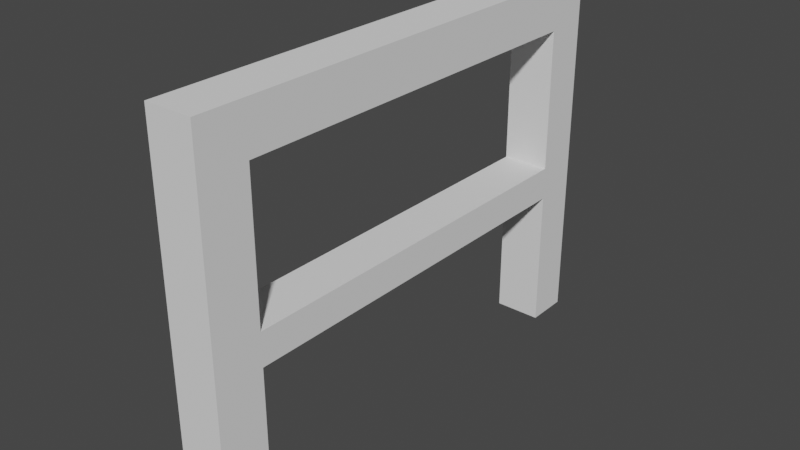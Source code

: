 # Source: fence.blend  (saved by Blender 2.82.7; exported with 4.5.12 LTS)
import bpy
from mathutils import Matrix  # noqa: F401  (used for matrix-valued properties, if any)

bpy.ops.wm.read_factory_settings(use_empty=True)
scene = bpy.context.scene
scene.name = 'Scene'

# ---- collections
col_collection = bpy.data.collections.new('Collection'); scene.collection.children.link(col_collection)

# ---- world
world_world = bpy.data.worlds.new('World'); scene.world = world_world
world_world.use_nodes = True; world_world.node_tree.nodes.clear()
_N = world_world.node_tree.nodes; _L = world_world.node_tree.links
n0 = _N.new('ShaderNodeOutputWorld'); n0.name = 'World Output'; n0.location = (300, 300)
n1 = _N.new('ShaderNodeBackground'); n1.name = 'Background'; n1.location = (10, 300)
n1.inputs[0].default_value = (0.05088, 0.05088, 0.05088, 1.0)
_L.new(n1.outputs[0], n0.inputs[0])
n0.is_active_output = True
world_world.color = (0.05088, 0.05088, 0.05088)
world_world.use_sun_shadow = False
world_world.sun_shadow_jitter_overblur = 0.0

# ---- meshes
me_cube_001 = bpy.data.meshes.new('Cube.001')
me_cube_001.from_pydata([(-0.1664, -1.703, 2.834), (-0.1664, -1.703, 3.166), (-0.1664, 1.703, 2.834), (-0.1664, 1.703, 3.166), (0.1664, -1.703, 2.834), (0.1664, -1.703, 3.166), (0.1664, 1.703, 2.834), (0.1664, 1.703, 3.166), (-0.1664, -1.363, 2.834), (-0.1664, -1.363, 3.166), (0.1664, -1.363, 2.834), (0.1664, -1.363, 3.166), (-0.1664, 1.397, 3.166), (0.1664, 1.397, 2.834), (-0.1664, 1.397, 2.834), (0.1664, 1.397, 3.166), (-0.1664, -1.363, 1.834), (-0.1664, -1.703, 1.834), (0.1664, 1.703, 1.834), (-0.1664, 1.703, 1.834), (0.1664, 1.397, 1.834), (0.1664, -1.703, 1.834), (0.1664, -1.363, 1.834), (-0.1664, 1.397, 1.834), (-0.1664, -1.363, 1.603), (-0.1664, -1.703, 1.603), (0.1664, 1.703, 1.603), (-0.1664, 1.703, 1.603), (0.1664, 1.397, 1.603), (0.1664, -1.703, 1.603), (0.1664, -1.363, 1.603), (-0.1664, 1.397, 1.603), (-0.1664, -1.363, 0.6029), (-0.1664, -1.703, 0.6029), (0.1664, 1.703, 0.6029), (-0.1664, 1.703, 0.6029), (0.1664, 1.397, 0.6029), (0.1664, -1.703, 0.6029), (0.1664, -1.363, 0.6029), (-0.1664, 1.397, 0.6029)], [], [(14, 12, 3, 2), (2, 3, 7, 6), (10, 11, 5, 4), (4, 5, 1, 0), (0, 8, 16, 17), (11, 9, 1, 5), (15, 12, 9, 11), (14, 13, 10, 8), (13, 15, 11, 10), (0, 1, 9, 8), (6, 7, 15, 13), (14, 2, 19, 23), (7, 3, 12, 15), (8, 9, 12, 14), (16, 22, 20, 23), (23, 31, 24, 16), (6, 13, 20, 18), (13, 14, 23, 20), (10, 4, 21, 22), (4, 0, 17, 21), (8, 10, 22, 16), (2, 6, 18, 19), (25, 24, 32, 33), (26, 28, 36, 34), (21, 17, 25, 29), (19, 18, 26, 27), (23, 19, 27, 31), (22, 21, 29, 30), (18, 20, 28, 26), (17, 16, 24, 25), (32, 38, 37, 33), (35, 34, 36, 39), (28, 31, 39, 36), (24, 30, 38, 32), (29, 25, 33, 37), (27, 26, 34, 35), (31, 27, 35, 39), (30, 29, 37, 38), (28, 20, 22, 30), (24, 31, 28, 30)])
_uv = me_cube_001.uv_layers.new(name='UVMap')
_uv.uv.foreach_set('vector', [0.375, 0.2275, 0.625, 0.2275, 0.625, 0.25, 0.375, 0.25, 0.375, 0.25, 0.625, 0.25, 0.625, 0.5, 0.375, 0.5, 0.375, 0.725, 0.625, 0.725, 0.625, 0.75, 0.375, 0.75, 0.375, 0.75, 0.625, 0.75, 0.625, 1.0, 0.375, 1.0, 0.375, 0.0, 0.375, 0.025, 0.375, 0.025, 0.375, 0.0, 0.625, 0.725, 0.875, 0.725, 0.875, 0.75, 0.625, 0.75, 0.625, 0.5225, 0.875, 0.5225, 0.875, 0.725, 0.625, 0.725, 0.125, 0.5225, 0.375, 0.5225, 0.375, 0.725, 0.125, 0.725, 0.375, 0.5225, 0.625, 0.5225, 0.625, 0.725, 0.375, 0.725, 0.375, 0.0, 0.625, 0.0, 0.625, 0.025, 0.375, 0.025, 0.375, 0.5, 0.625, 0.5, 0.625, 0.5225, 0.375, 0.5225, 0.375, 0.2275, 0.375, 0.25, 0.375, 0.25, 0.375, 0.2275, 0.625, 0.5, 0.875, 0.5, 0.875, 0.5225, 0.625, 0.5225, 0.375, 0.025, 0.625, 0.025, 0.625, 0.2275, 0.375, 0.2275, 0.375, 0.025, 0.375, 0.725, 0.375, 0.5225, 0.375, 0.2275, 0.375, 0.2275, 0.375, 0.2275, 0.375, 0.025, 0.375, 0.025, 0.375, 0.5, 0.375, 0.5225, 0.375, 0.5225, 0.375, 0.5, 0.375, 0.5225, 0.125, 0.5225, 0.125, 0.5225, 0.375, 0.5225, 0.375, 0.725, 0.375, 0.75, 0.375, 0.75, 0.375, 0.725, 0.375, 0.75, 0.375, 1.0, 0.375, 1.0, 0.375, 0.75, 0.125, 0.725, 0.375, 0.725, 0.375, 0.725, 0.125, 0.725, 0.375, 0.25, 0.375, 0.5, 0.375, 0.5, 0.375, 0.25, 0.375, 0.0, 0.375, 0.025, 0.375, 0.025, 0.375, 0.0, 0.375, 0.5, 0.375, 0.5225, 0.375, 0.5225, 0.375, 0.5, 0.375, 0.75, 0.375, 1.0, 0.375, 1.0, 0.375, 0.75, 0.375, 0.25, 0.375, 0.5, 0.375, 0.5, 0.375, 0.25, 0.375, 0.2275, 0.375, 0.25, 0.375, 0.25, 0.375, 0.2275, 0.375, 0.725, 0.375, 0.75, 0.375, 0.75, 0.375, 0.725, 0.375, 0.5, 0.375, 0.5225, 0.375, 0.5225, 0.375, 0.5, 0.375, 0.0, 0.375, 0.025, 0.375, 0.025, 0.375, 0.0, 0.125, 0.725, 0.375, 0.725, 0.375, 0.75, 0.125, 0.75, 0.125, 0.5, 0.375, 0.5, 0.375, 0.5225, 0.125, 0.5225, 0.375, 0.5225, 0.125, 0.5225, 0.125, 0.5225, 0.375, 0.5225, 0.125, 0.725, 0.375, 0.725, 0.375, 0.725, 0.125, 0.725, 0.375, 0.75, 0.375, 1.0, 0.375, 1.0, 0.375, 0.75, 0.375, 0.25, 0.375, 0.5, 0.375, 0.5, 0.375, 0.25, 0.375, 0.2275, 0.375, 0.25, 0.375, 0.25, 0.375, 0.2275, 0.375, 0.725, 0.375, 0.75, 0.375, 0.75, 0.375, 0.725, 0.375, 0.5225, 0.375, 0.5225, 0.375, 0.725, 0.375, 0.725, 0.375, 0.025, 0.375, 0.2275, 0.375, 0.5225, 0.375, 0.725])
me_cube_001.use_remesh_fix_poles = True
me_cube_001.use_remesh_preserve_attributes = False
me_cube_001.use_mirror_vertex_groups = False
me_cube_001.update()

# ---- objects
ob_cube = bpy.data.objects.new('Cube', me_cube_001)

# ---- transforms, parenting, visibility, modifiers, constraints
ob_cube.location = (0.0, 0.0, 0.0)
ob_cube.lineart.crease_threshold = 0.0

# ---- collection membership
col_collection.objects.link(ob_cube)

# ---- scene / render settings (as saved in the file)
scene.frame_start = 1; scene.frame_end = 250; scene.frame_set(1)
scene.render.engine = 'BLENDER_EEVEE_NEXT'
scene.cycles.use_denoising = False
scene.cycles.samples = 128
scene.cycles.sampling_pattern = 'TABULATED_SOBOL'
scene.cycles.use_adaptive_sampling = False
scene.cycles.use_light_tree = False
scene.view_settings.view_transform = 'Filmic'
bpy.context.view_layer.update()

# ---- added for rendering (the .blend has no active camera and no usable light): camera, sun
cam_auto = bpy.data.cameras.new('AutoCamera')
cam_auto.lens = 50.0
cam_auto.sensor_width = 36.0
cam_auto.clip_end = 1000.0
ob_auto_camera = bpy.data.objects.new('AutoCamera', cam_auto)
scene.collection.objects.link(ob_auto_camera)
ob_auto_camera.location = (3.95686, -4.74823, 5.0501)
ob_auto_camera.rotation_euler = (1.09748, -7.21219e-08, 0.694738)
scene.camera = ob_auto_camera
light_auto_sun = bpy.data.lights.new('AutoSun', 'SUN')
light_auto_sun.energy = 3.0
light_auto_sun.angle = 0.0523599
ob_auto_sun = bpy.data.objects.new('AutoSun', light_auto_sun)
scene.collection.objects.link(ob_auto_sun)
ob_auto_sun.rotation_euler = (0.872665, 0.174533, 0.523599)
bpy.context.view_layer.update()
